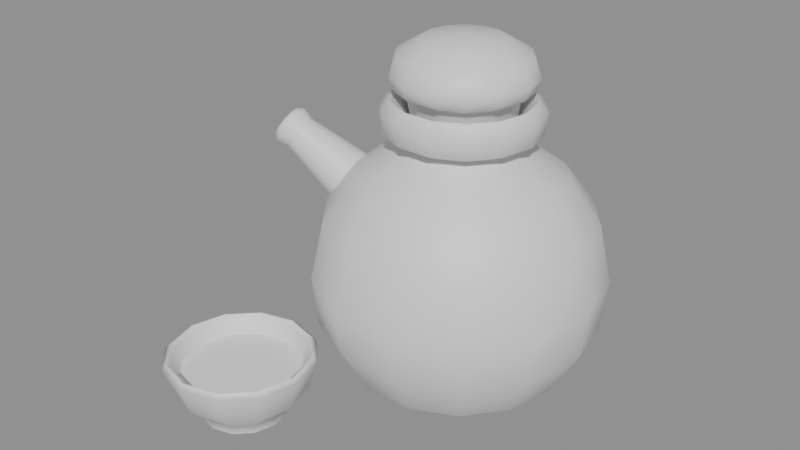 # Source: SM_vinegar.blend  (saved by Blender 5.2.44; exported with 4.5.12 LTS)
import bpy
from mathutils import Matrix  # noqa: F401  (used for matrix-valued properties, if any)

bpy.ops.wm.read_factory_settings(use_empty=True)
scene = bpy.context.scene
scene.name = 'Scene'

# ---- collections
col_sm_vinegar = bpy.data.collections.new('SM_vinegar'); scene.collection.children.link(col_sm_vinegar)

# ---- materials (node trees are filled in below, after node groups)
mat_m_vinegarglaze = bpy.data.materials.new('M_VinegarGlaze')
mat_m_jugstopper = bpy.data.materials.new('M_JugStopper')
mat_m_vinegardark = bpy.data.materials.new('M_VinegarDark')
mat_m_celadon = bpy.data.materials.new('M_Celadon')

# ---- material node trees
mat_m_vinegarglaze.use_nodes = True; mat_m_vinegarglaze.node_tree.nodes.clear()
_N = mat_m_vinegarglaze.node_tree.nodes; _L = mat_m_vinegarglaze.node_tree.links
n0 = _N.new('ShaderNodeBsdfPrincipled'); n0.name = 'Principled BSDF'; n0.location = (-200, 100)
n0.inputs[10].default_value = 0.005
n1 = _N.new('ShaderNodeOutputMaterial'); n1.name = 'Material Output'; n1.location = (200, 100)
_L.new(n0.outputs[0], n1.inputs[0])
n1.is_active_output = True
mat_m_jugstopper.use_nodes = True; mat_m_jugstopper.node_tree.nodes.clear()
_N = mat_m_jugstopper.node_tree.nodes; _L = mat_m_jugstopper.node_tree.links
n0 = _N.new('ShaderNodeBsdfPrincipled'); n0.name = 'Principled BSDF'; n0.location = (-200, 100)
n0.inputs[10].default_value = 0.005
n1 = _N.new('ShaderNodeOutputMaterial'); n1.name = 'Material Output'; n1.location = (200, 100)
_L.new(n0.outputs[0], n1.inputs[0])
n1.is_active_output = True
mat_m_vinegardark.use_nodes = True; mat_m_vinegardark.node_tree.nodes.clear()
_N = mat_m_vinegardark.node_tree.nodes; _L = mat_m_vinegardark.node_tree.links
n0 = _N.new('ShaderNodeBsdfPrincipled'); n0.name = 'Principled BSDF'; n0.location = (-200, 100)
n0.inputs[10].default_value = 0.005
n1 = _N.new('ShaderNodeOutputMaterial'); n1.name = 'Material Output'; n1.location = (200, 100)
_L.new(n0.outputs[0], n1.inputs[0])
n1.is_active_output = True
mat_m_celadon.use_nodes = True; mat_m_celadon.node_tree.nodes.clear()
_N = mat_m_celadon.node_tree.nodes; _L = mat_m_celadon.node_tree.links
n0 = _N.new('ShaderNodeBsdfPrincipled'); n0.name = 'Principled BSDF'; n0.location = (-200, 100)
n0.inputs[10].default_value = 0.005
n1 = _N.new('ShaderNodeOutputMaterial'); n1.name = 'Material Output'; n1.location = (200, 100)
_L.new(n0.outputs[0], n1.inputs[0])
n1.is_active_output = True

# ---- meshes
me_sm_vinegar = bpy.data.meshes.new('SM_vinegar')
me_sm_vinegar.from_pydata([(0.015, 0.025, 0.0), (0.06, 0.025, 0.0), (0.05554, 0.04452, 0.0), (0.04306, 0.06018, 0.0), (0.02501, 0.06887, 0.0), (0.004987, 0.06887, 0.0), (-0.01306, 0.06018, 0.0), (-0.02554, 0.04452, 0.0), (-0.03, 0.025, 0.0), (-0.02554, 0.005475, 0.0), (-0.01306, -0.01018, 0.0), (0.004987, -0.01887, 0.0), (0.02501, -0.01887, 0.0), (0.04306, -0.01018, 0.0), (0.05554, 0.005475, 0.0), (0.069, 0.025, 0.006), (0.06365, 0.04843, 0.006), (0.04867, 0.06722, 0.006), (0.02702, 0.07765, 0.006), (0.002984, 0.07765, 0.006), (-0.01867, 0.06722, 0.006), (-0.03365, 0.04843, 0.006), (-0.039, 0.025, 0.006), (-0.03365, 0.00157, 0.006), (-0.01867, -0.01722, 0.006), (0.002984, -0.02765, 0.006), (0.02702, -0.02765, 0.006), (0.04867, -0.01722, 0.006), (0.06365, 0.00157, 0.006), (0.083, 0.025, 0.03), (0.07627, 0.0545, 0.03), (0.0574, 0.07816, 0.03), (0.03013, 0.0913, 0.03), (-0.0001314, 0.0913, 0.03), (-0.0274, 0.07816, 0.03), (-0.04627, 0.0545, 0.03), (-0.053, 0.025, 0.03), (-0.04627, -0.004504, 0.03), (-0.0274, -0.02816, 0.03), (-0.0001314, -0.0413, 0.03), (0.03013, -0.0413, 0.03), (0.0574, -0.02816, 0.03), (0.07627, -0.004504, 0.03), (0.086, 0.025, 0.055), (0.07897, 0.05581, 0.055), (0.05927, 0.08051, 0.055), (0.0308, 0.09422, 0.055), (-0.000799, 0.09422, 0.055), (-0.02927, 0.08051, 0.055), (-0.04897, 0.05581, 0.055), (-0.056, 0.025, 0.055), (-0.04897, -0.005806, 0.055), (-0.02927, -0.03051, 0.055), (-0.000799, -0.04422, 0.055), (0.0308, -0.04422, 0.055), (0.05927, -0.03051, 0.055), (0.07897, -0.005806, 0.055), (0.08, 0.025, 0.083), (0.07356, 0.0532, 0.083), (0.05553, 0.07582, 0.083), (0.02946, 0.08837, 0.083), (0.0005361, 0.08837, 0.083), (-0.02553, 0.07582, 0.083), (-0.04356, 0.0532, 0.083), (-0.05, 0.025, 0.083), (-0.04356, -0.003202, 0.083), (-0.02553, -0.02582, 0.083), (0.0005361, -0.03837, 0.083), (0.02946, -0.03837, 0.083), (0.05553, -0.02582, 0.083), (0.07356, -0.003202, 0.083), (0.065, 0.025, 0.103), (0.06005, 0.04669, 0.103), (0.04617, 0.06409, 0.103), (0.02613, 0.07375, 0.103), (0.003874, 0.07375, 0.103), (-0.01617, 0.06409, 0.103), (-0.03005, 0.04669, 0.103), (-0.035, 0.025, 0.103), (-0.03005, 0.003306, 0.103), (-0.01617, -0.01409, 0.103), (0.003874, -0.02375, 0.103), (0.02613, -0.02375, 0.103), (0.04617, -0.01409, 0.103), (0.06005, 0.003306, 0.103), (0.049, 0.025, 0.114), (0.04563, 0.03975, 0.114), (0.0362, 0.05158, 0.114), (0.02257, 0.05815, 0.114), (0.007434, 0.05815, 0.114), (-0.006199, 0.05158, 0.114), (-0.01563, 0.03975, 0.114), (-0.019, 0.025, 0.114), (-0.01563, 0.01025, 0.114), (-0.006199, -0.001582, 0.114), (0.007434, -0.008148, 0.114), (0.02257, -0.008148, 0.114), (0.0362, -0.001582, 0.114), (0.04563, 0.01025, 0.114), (0.044, 0.025, 0.121), (0.04113, 0.03758, 0.121), (0.03308, 0.04767, 0.121), (0.02145, 0.05327, 0.121), (0.008547, 0.05327, 0.121), (-0.003081, 0.04767, 0.121), (-0.01113, 0.03758, 0.121), (-0.014, 0.025, 0.121), (-0.01113, 0.01242, 0.121), (-0.003081, 0.002327, 0.121), (0.008547, -0.003273, 0.121), (0.02145, -0.003273, 0.121), (0.03308, 0.002327, 0.121), (0.04113, 0.01242, 0.121), (0.052, 0.025, 0.125), (0.04834, 0.04105, 0.125), (0.03807, 0.05393, 0.125), (0.02323, 0.06107, 0.125), (0.006767, 0.06107, 0.125), (-0.008069, 0.05393, 0.125), (-0.01834, 0.04105, 0.125), (-0.022, 0.025, 0.125), (-0.01834, 0.008946, 0.125), (-0.008069, -0.003928, 0.125), (0.006767, -0.01107, 0.125), (0.02323, -0.01107, 0.125), (0.03807, -0.003928, 0.125), (0.04834, 0.008946, 0.125), (0.053, 0.025, 0.136), (0.04924, 0.04149, 0.136), (0.03869, 0.05471, 0.136), (0.02346, 0.06205, 0.136), (0.006544, 0.06205, 0.136), (-0.008693, 0.05471, 0.136), (-0.01924, 0.04149, 0.136), (-0.023, 0.025, 0.136), (-0.01924, 0.008512, 0.136), (-0.008693, -0.00471, 0.136), (0.006544, -0.01205, 0.136), (0.02346, -0.01205, 0.136), (0.03869, -0.00471, 0.136), (0.04924, 0.008512, 0.136), (0.048, 0.025, 0.14), (0.04473, 0.03932, 0.14), (0.03558, 0.0508, 0.14), (0.02234, 0.05717, 0.14), (0.007657, 0.05717, 0.14), (-0.005575, 0.0508, 0.14), (-0.01473, 0.03932, 0.14), (-0.018, 0.025, 0.14), (-0.01473, 0.01068, 0.14), (-0.005575, -0.0008004, 0.14), (0.007657, -0.007173, 0.14), (0.02234, -0.007173, 0.14), (0.03558, -0.0008004, 0.14), (0.04473, 0.01068, 0.14), (0.043, 0.025, 0.136), (0.04023, 0.03715, 0.136), (0.03246, 0.04689, 0.136), (0.02123, 0.0523, 0.136), (0.008769, 0.0523, 0.136), (-0.002458, 0.04689, 0.136), (-0.01023, 0.03715, 0.136), (-0.013, 0.025, 0.136), (-0.01023, 0.01285, 0.136), (-0.002458, 0.003109, 0.136), (0.008769, -0.002298, 0.136), (0.02123, -0.002298, 0.136), (0.03246, 0.003109, 0.136), (0.04023, 0.01285, 0.136), (0.039, 0.025, 0.13), (0.03662, 0.03541, 0.13), (0.02996, 0.04376, 0.13), (0.02034, 0.0484, 0.13), (0.009659, 0.0484, 0.13), (3.624e-05, 0.04376, 0.13), (-0.006623, 0.03541, 0.13), (-0.009, 0.025, 0.13), (-0.006623, 0.01459, 0.13), (3.624e-05, 0.006236, 0.13), (0.009659, 0.001602, 0.13), (0.02034, 0.001602, 0.13), (0.02996, 0.006236, 0.13), (0.03662, 0.01459, 0.13), (0.039, 0.025, 0.13), (0.03662, 0.03541, 0.13), (0.02996, 0.04376, 0.13), (0.02034, 0.0484, 0.13), (0.009659, 0.0484, 0.13), (3.624e-05, 0.04376, 0.13), (-0.006623, 0.03541, 0.13), (-0.009, 0.025, 0.13), (-0.006623, 0.01459, 0.13), (3.624e-05, 0.006236, 0.13), (0.009659, 0.001602, 0.13), (0.02034, 0.001602, 0.13), (0.02996, 0.006236, 0.13), (0.03662, 0.01459, 0.13), (0.041, 0.025, 0.142), (0.03843, 0.03628, 0.142), (0.03121, 0.04533, 0.142), (0.02079, 0.05035, 0.142), (0.009214, 0.05035, 0.142), (-0.001211, 0.04533, 0.142), (-0.008425, 0.03628, 0.142), (-0.011, 0.025, 0.142), (-0.008425, 0.01372, 0.142), (-0.001211, 0.004672, 0.142), (0.009214, -0.0003481, 0.142), (0.02079, -0.0003481, 0.142), (0.03121, 0.004672, 0.142), (0.03843, 0.01372, 0.142), (0.047, 0.025, 0.145), (0.04383, 0.03888, 0.145), (0.03495, 0.05002, 0.145), (0.02212, 0.0562, 0.145), (0.007879, 0.0562, 0.145), (-0.004952, 0.05002, 0.145), (-0.01383, 0.03888, 0.145), (-0.017, 0.025, 0.145), (-0.01383, 0.01112, 0.145), (-0.004952, -1.861e-05, 0.145), (0.007879, -0.006198, 0.145), (0.02212, -0.006198, 0.145), (0.03495, -1.861e-05, 0.145), (0.04383, 0.01112, 0.145), (0.049, 0.025, 0.151), (0.04563, 0.03975, 0.151), (0.0362, 0.05158, 0.151), (0.02257, 0.05815, 0.151), (0.007434, 0.05815, 0.151), (-0.006199, 0.05158, 0.151), (-0.01563, 0.03975, 0.151), (-0.019, 0.025, 0.151), (-0.01563, 0.01025, 0.151), (-0.006199, -0.001582, 0.151), (0.007434, -0.008148, 0.151), (0.02257, -0.008148, 0.151), (0.0362, -0.001582, 0.151), (0.04563, 0.01025, 0.151), (0.046, 0.025, 0.16), (0.04293, 0.03845, 0.16), (0.03433, 0.04924, 0.16), (0.0219, 0.05522, 0.16), (0.008102, 0.05522, 0.16), (-0.004328, 0.04924, 0.16), (-0.01293, 0.03845, 0.16), (-0.016, 0.025, 0.16), (-0.01293, 0.01155, 0.16), (-0.004328, 0.0007632, 0.16), (0.008102, -0.005223, 0.16), (0.0219, -0.005223, 0.16), (0.03433, 0.0007632, 0.16), (0.04293, 0.01155, 0.16), (0.034, 0.025, 0.167), (0.03212, 0.03324, 0.167), (0.02685, 0.03985, 0.167), (0.01923, 0.04352, 0.167), (0.01077, 0.04352, 0.167), (0.003154, 0.03985, 0.167), (-0.002118, 0.03324, 0.167), (-0.004, 0.025, 0.167), (-0.002118, 0.01676, 0.167), (0.003154, 0.01015, 0.167), (0.01077, 0.006476, 0.167), (0.01923, 0.006476, 0.167), (0.02685, 0.01015, 0.167), (0.03212, 0.01676, 0.167), (0.015, 0.025, 0.169), (-0.03042, -0.001284, 0.085), (-0.02644, 0.002999, 0.0922), (-0.02573, 0.0111, 0.09664), (-0.02856, 0.01993, 0.09664), (-0.03385, 0.02611, 0.0922), (-0.03958, 0.02728, 0.085), (-0.04356, 0.023, 0.0778), (-0.04427, 0.0149, 0.07336), (-0.04144, 0.00607, 0.07336), (-0.03615, -0.0001113, 0.0778), (-0.04688, -0.003409, 0.09656), (-0.0437, 1.731e-05, 0.1023), (-0.04313, 0.0065, 0.1059), (-0.04539, 0.01356, 0.1059), (-0.04962, 0.01851, 0.1023), (-0.05421, 0.01945, 0.09656), (-0.05739, 0.01602, 0.0908), (-0.05796, 0.009536, 0.08724), (-0.05569, 0.002474, 0.08724), (-0.05146, -0.002471, 0.0908), (-0.06334, -0.005534, 0.1081), (-0.06095, -0.002964, 0.1124), (-0.06053, 0.001898, 0.1151), (-0.06223, 0.007195, 0.1151), (-0.0654, 0.0109, 0.1124), (-0.06883, 0.01161, 0.1081), (-0.07122, 0.009037, 0.1038), (-0.07165, 0.004175, 0.1011), (-0.06995, -0.001122, 0.1011), (-0.06678, -0.00483, 0.1038), (-0.06754, -0.008457, 0.1116), (-0.06476, -0.005459, 0.1166), (-0.06426, 0.0002133, 0.1197), (-0.06624, 0.006393, 0.1197), (-0.06995, 0.01072, 0.1166), (-0.07395, 0.01154, 0.1116), (-0.07674, 0.008542, 0.1065), (-0.07724, 0.00287, 0.1034), (-0.07525, -0.003309, 0.1034), (-0.07155, -0.007636, 0.1065), (-0.07064, -0.006824, 0.1133), (-0.06852, -0.004539, 0.1172), (-0.06814, -0.0002177, 0.1195), (-0.06965, 0.004491, 0.1195), (-0.07247, 0.007787, 0.1172), (-0.07552, 0.008413, 0.1133), (-0.07764, 0.006128, 0.1095), (-0.07802, 0.001807, 0.1071), (-0.07651, -0.002902, 0.1071), (-0.07369, -0.006198, 0.1095), (-0.07064, -0.006824, 0.1133), (-0.06852, -0.004539, 0.1172), (-0.06814, -0.0002177, 0.1195), (-0.06965, 0.004491, 0.1195), (-0.07247, 0.007787, 0.1172), (-0.07552, 0.008413, 0.1133), (-0.07764, 0.006128, 0.1095), (-0.07802, 0.001807, 0.1071), (-0.07651, -0.002902, 0.1071), (-0.07369, -0.006198, 0.1095), (-0.0692, 0.00204, 0.1104), (-0.02188, -0.07, 0.0), (-0.02391, -0.06244, 0.0), (-0.02944, -0.05691, 0.0), (-0.037, -0.05488, 0.0), (-0.04456, -0.05691, 0.0), (-0.05009, -0.06244, 0.0), (-0.05212, -0.07, 0.0), (-0.05009, -0.07756, 0.0), (-0.04456, -0.08309, 0.0), (-0.037, -0.08512, 0.0), (-0.02944, -0.08309, 0.0), (-0.02391, -0.07756, 0.0), (-0.0172, -0.07, 0.0), (-0.01985, -0.0601, 0.0), (-0.0271, -0.05285, 0.0), (-0.037, -0.0502, 0.0), (-0.0469, -0.05285, 0.0), (-0.05415, -0.0601, 0.0), (-0.0568, -0.07, 0.0), (-0.05415, -0.0799, 0.0), (-0.0469, -0.08715, 0.0), (-0.037, -0.0898, 0.0), (-0.0271, -0.08715, 0.0), (-0.01985, -0.0799, 0.0), (-0.01648, -0.07, 0.0048), (-0.01923, -0.05974, 0.0048), (-0.02674, -0.05223, 0.0048), (-0.037, -0.04948, 0.0048), (-0.04726, -0.05223, 0.0048), (-0.05477, -0.05974, 0.0048), (-0.05752, -0.07, 0.0048), (-0.05477, -0.08026, 0.0048), (-0.04726, -0.08777, 0.0048), (-0.037, -0.09052, 0.0048), (-0.02674, -0.08777, 0.0048), (-0.01923, -0.08026, 0.0048), (-0.00604, -0.07, 0.015), (-0.01019, -0.05452, 0.015), (-0.02152, -0.04319, 0.015), (-0.037, -0.03904, 0.015), (-0.05248, -0.04319, 0.015), (-0.06381, -0.05452, 0.015), (-0.06796, -0.07, 0.015), (-0.06381, -0.08548, 0.015), (-0.05248, -0.09681, 0.015), (-0.037, -0.101, 0.015), (-0.02152, -0.09681, 0.015), (-0.01019, -0.08548, 0.015), (-0.001, -0.07, 0.03), (-0.005823, -0.052, 0.03), (-0.019, -0.03882, 0.03), (-0.037, -0.034, 0.03), (-0.055, -0.03882, 0.03), (-0.06818, -0.052, 0.03), (-0.073, -0.07, 0.03), (-0.06818, -0.088, 0.03), (-0.055, -0.1012, 0.03), (-0.037, -0.106, 0.03), (-0.019, -0.1012, 0.03), (-0.005823, -0.088, 0.03), (-0.0035, -0.07, 0.032), (-0.007988, -0.05325, 0.032), (-0.02025, -0.04099, 0.032), (-0.037, -0.0365, 0.032), (-0.05375, -0.04099, 0.032), (-0.06601, -0.05325, 0.032), (-0.0705, -0.07, 0.032), (-0.06601, -0.08675, 0.032), (-0.05375, -0.09901, 0.032), (-0.037, -0.1035, 0.032), (-0.02025, -0.09901, 0.032), (-0.007988, -0.08675, 0.032), (-0.006, -0.07, 0.03), (-0.01015, -0.0545, 0.03), (-0.0215, -0.04315, 0.03), (-0.037, -0.039, 0.03), (-0.0525, -0.04315, 0.03), (-0.06385, -0.0545, 0.03), (-0.068, -0.07, 0.03), (-0.06385, -0.0855, 0.03), (-0.0525, -0.09685, 0.03), (-0.037, -0.101, 0.03), (-0.0215, -0.09685, 0.03), (-0.01015, -0.0855, 0.03), (-0.0082, -0.07, 0.023), (-0.01206, -0.0556, 0.023), (-0.0226, -0.04506, 0.023), (-0.037, -0.0412, 0.023), (-0.0514, -0.04506, 0.023), (-0.06194, -0.0556, 0.023), (-0.0658, -0.07, 0.023), (-0.06194, -0.0844, 0.023), (-0.0514, -0.09494, 0.023), (-0.037, -0.0988, 0.023), (-0.0226, -0.09494, 0.023), (-0.01206, -0.0844, 0.023), (-0.037, -0.07, 0.003), (-0.02188, -0.07, 0.0), (-0.02391, -0.06244, 0.0), (-0.02944, -0.05691, 0.0), (-0.037, -0.05488, 0.0), (-0.04456, -0.05691, 0.0), (-0.05009, -0.06244, 0.0), (-0.05212, -0.07, 0.0), (-0.05009, -0.07756, 0.0), (-0.04456, -0.08309, 0.0), (-0.037, -0.08512, 0.0), (-0.02944, -0.08309, 0.0), (-0.02391, -0.07756, 0.0), (-0.0082, -0.07, 0.023), (-0.01206, -0.0556, 0.023), (-0.0226, -0.04506, 0.023), (-0.037, -0.0412, 0.023), (-0.0514, -0.04506, 0.023), (-0.06194, -0.0556, 0.023), (-0.0658, -0.07, 0.023), (-0.06194, -0.0844, 0.023), (-0.0514, -0.09494, 0.023), (-0.037, -0.0988, 0.023), (-0.0226, -0.09494, 0.023), (-0.01206, -0.0844, 0.023), (-0.037, -0.07, 0.024)], [], [(0, 2, 1), (0, 3, 2), (0, 4, 3), (0, 5, 4), (0, 6, 5), (0, 7, 6), (0, 8, 7), (0, 9, 8), (0, 10, 9), (0, 11, 10), (0, 12, 11), (0, 13, 12), (0, 14, 13), (0, 1, 14), (1, 2, 16, 15), (2, 3, 17, 16), (3, 4, 18, 17), (4, 5, 19, 18), (5, 6, 20, 19), (6, 7, 21, 20), (7, 8, 22, 21), (8, 9, 23, 22), (9, 10, 24, 23), (10, 11, 25, 24), (11, 12, 26, 25), (12, 13, 27, 26), (13, 14, 28, 27), (14, 1, 15, 28), (15, 16, 30, 29), (16, 17, 31, 30), (17, 18, 32, 31), (18, 19, 33, 32), (19, 20, 34, 33), (20, 21, 35, 34), (21, 22, 36, 35), (22, 23, 37, 36), (23, 24, 38, 37), (24, 25, 39, 38), (25, 26, 40, 39), (26, 27, 41, 40), (27, 28, 42, 41), (28, 15, 29, 42), (29, 30, 44, 43), (30, 31, 45, 44), (31, 32, 46, 45), (32, 33, 47, 46), (33, 34, 48, 47), (34, 35, 49, 48), (35, 36, 50, 49), (36, 37, 51, 50), (37, 38, 52, 51), (38, 39, 53, 52), (39, 40, 54, 53), (40, 41, 55, 54), (41, 42, 56, 55), (42, 29, 43, 56), (43, 44, 58, 57), (44, 45, 59, 58), (45, 46, 60, 59), (46, 47, 61, 60), (47, 48, 62, 61), (48, 49, 63, 62), (49, 50, 64, 63), (50, 51, 65, 64), (51, 52, 66, 65), (52, 53, 67, 66), (53, 54, 68, 67), (54, 55, 69, 68), (55, 56, 70, 69), (56, 43, 57, 70), (57, 58, 72, 71), (58, 59, 73, 72), (59, 60, 74, 73), (60, 61, 75, 74), (61, 62, 76, 75), (62, 63, 77, 76), (63, 64, 78, 77), (64, 65, 79, 78), (65, 66, 80, 79), (66, 67, 81, 80), (67, 68, 82, 81), (68, 69, 83, 82), (69, 70, 84, 83), (70, 57, 71, 84), (71, 72, 86, 85), (72, 73, 87, 86), (73, 74, 88, 87), (74, 75, 89, 88), (75, 76, 90, 89), (76, 77, 91, 90), (77, 78, 92, 91), (78, 79, 93, 92), (79, 80, 94, 93), (80, 81, 95, 94), (81, 82, 96, 95), (82, 83, 97, 96), (83, 84, 98, 97), (84, 71, 85, 98), (85, 86, 100, 99), (86, 87, 101, 100), (87, 88, 102, 101), (88, 89, 103, 102), (89, 90, 104, 103), (90, 91, 105, 104), (91, 92, 106, 105), (92, 93, 107, 106), (93, 94, 108, 107), (94, 95, 109, 108), (95, 96, 110, 109), (96, 97, 111, 110), (97, 98, 112, 111), (98, 85, 99, 112), (99, 100, 114, 113), (100, 101, 115, 114), (101, 102, 116, 115), (102, 103, 117, 116), (103, 104, 118, 117), (104, 105, 119, 118), (105, 106, 120, 119), (106, 107, 121, 120), (107, 108, 122, 121), (108, 109, 123, 122), (109, 110, 124, 123), (110, 111, 125, 124), (111, 112, 126, 125), (112, 99, 113, 126), (113, 114, 128, 127), (114, 115, 129, 128), (115, 116, 130, 129), (116, 117, 131, 130), (117, 118, 132, 131), (118, 119, 133, 132), (119, 120, 134, 133), (120, 121, 135, 134), (121, 122, 136, 135), (122, 123, 137, 136), (123, 124, 138, 137), (124, 125, 139, 138), (125, 126, 140, 139), (126, 113, 127, 140), (127, 128, 142, 141), (128, 129, 143, 142), (129, 130, 144, 143), (130, 131, 145, 144), (131, 132, 146, 145), (132, 133, 147, 146), (133, 134, 148, 147), (134, 135, 149, 148), (135, 136, 150, 149), (136, 137, 151, 150), (137, 138, 152, 151), (138, 139, 153, 152), (139, 140, 154, 153), (140, 127, 141, 154), (141, 142, 156, 155), (142, 143, 157, 156), (143, 144, 158, 157), (144, 145, 159, 158), (145, 146, 160, 159), (146, 147, 161, 160), (147, 148, 162, 161), (148, 149, 163, 162), (149, 150, 164, 163), (150, 151, 165, 164), (151, 152, 166, 165), (152, 153, 167, 166), (153, 154, 168, 167), (154, 141, 155, 168), (155, 156, 170, 169), (156, 157, 171, 170), (157, 158, 172, 171), (158, 159, 173, 172), (159, 160, 174, 173), (160, 161, 175, 174), (161, 162, 176, 175), (162, 163, 177, 176), (163, 164, 178, 177), (164, 165, 179, 178), (165, 166, 180, 179), (166, 167, 181, 180), (167, 168, 182, 181), (168, 155, 169, 182), (183, 184, 198, 197), (184, 185, 199, 198), (185, 186, 200, 199), (186, 187, 201, 200), (187, 188, 202, 201), (188, 189, 203, 202), (189, 190, 204, 203), (190, 191, 205, 204), (191, 192, 206, 205), (192, 193, 207, 206), (193, 194, 208, 207), (194, 195, 209, 208), (195, 196, 210, 209), (196, 183, 197, 210), (197, 198, 212, 211), (198, 199, 213, 212), (199, 200, 214, 213), (200, 201, 215, 214), (201, 202, 216, 215), (202, 203, 217, 216), (203, 204, 218, 217), (204, 205, 219, 218), (205, 206, 220, 219), (206, 207, 221, 220), (207, 208, 222, 221), (208, 209, 223, 222), (209, 210, 224, 223), (210, 197, 211, 224), (211, 212, 226, 225), (212, 213, 227, 226), (213, 214, 228, 227), (214, 215, 229, 228), (215, 216, 230, 229), (216, 217, 231, 230), (217, 218, 232, 231), (218, 219, 233, 232), (219, 220, 234, 233), (220, 221, 235, 234), (221, 222, 236, 235), (222, 223, 237, 236), (223, 224, 238, 237), (224, 211, 225, 238), (225, 226, 240, 239), (226, 227, 241, 240), (227, 228, 242, 241), (228, 229, 243, 242), (229, 230, 244, 243), (230, 231, 245, 244), (231, 232, 246, 245), (232, 233, 247, 246), (233, 234, 248, 247), (234, 235, 249, 248), (235, 236, 250, 249), (236, 237, 251, 250), (237, 238, 252, 251), (238, 225, 239, 252), (239, 240, 254, 253), (240, 241, 255, 254), (241, 242, 256, 255), (242, 243, 257, 256), (243, 244, 258, 257), (244, 245, 259, 258), (245, 246, 260, 259), (246, 247, 261, 260), (247, 248, 262, 261), (248, 249, 263, 262), (249, 250, 264, 263), (250, 251, 265, 264), (251, 252, 266, 265), (252, 239, 253, 266), (253, 254, 267), (254, 255, 267), (255, 256, 267), (256, 257, 267), (257, 258, 267), (258, 259, 267), (259, 260, 267), (260, 261, 267), (261, 262, 267), (262, 263, 267), (263, 264, 267), (264, 265, 267), (265, 266, 267), (266, 253, 267), (268, 269, 279, 278), (269, 270, 280, 279), (270, 271, 281, 280), (271, 272, 282, 281), (272, 273, 283, 282), (273, 274, 284, 283), (274, 275, 285, 284), (275, 276, 286, 285), (276, 277, 287, 286), (277, 268, 278, 287), (278, 279, 289, 288), (279, 280, 290, 289), (280, 281, 291, 290), (281, 282, 292, 291), (282, 283, 293, 292), (283, 284, 294, 293), (284, 285, 295, 294), (285, 286, 296, 295), (286, 287, 297, 296), (287, 278, 288, 297), (288, 289, 299, 298), (289, 290, 300, 299), (290, 291, 301, 300), (291, 292, 302, 301), (292, 293, 303, 302), (293, 294, 304, 303), (294, 295, 305, 304), (295, 296, 306, 305), (296, 297, 307, 306), (297, 288, 298, 307), (298, 299, 309, 308), (299, 300, 310, 309), (300, 301, 311, 310), (301, 302, 312, 311), (302, 303, 313, 312), (303, 304, 314, 313), (304, 305, 315, 314), (305, 306, 316, 315), (306, 307, 317, 316), (307, 298, 308, 317), (318, 319, 328), (319, 320, 328), (320, 321, 328), (321, 322, 328), (322, 323, 328), (323, 324, 328), (324, 325, 328), (325, 326, 328), (326, 327, 328), (327, 318, 328), (329, 330, 342, 341), (330, 331, 343, 342), (331, 332, 344, 343), (332, 333, 345, 344), (333, 334, 346, 345), (334, 335, 347, 346), (335, 336, 348, 347), (336, 337, 349, 348), (337, 338, 350, 349), (338, 339, 351, 350), (339, 340, 352, 351), (340, 329, 341, 352), (341, 342, 354, 353), (342, 343, 355, 354), (343, 344, 356, 355), (344, 345, 357, 356), (345, 346, 358, 357), (346, 347, 359, 358), (347, 348, 360, 359), (348, 349, 361, 360), (349, 350, 362, 361), (350, 351, 363, 362), (351, 352, 364, 363), (352, 341, 353, 364), (353, 354, 366, 365), (354, 355, 367, 366), (355, 356, 368, 367), (356, 357, 369, 368), (357, 358, 370, 369), (358, 359, 371, 370), (359, 360, 372, 371), (360, 361, 373, 372), (361, 362, 374, 373), (362, 363, 375, 374), (363, 364, 376, 375), (364, 353, 365, 376), (365, 366, 378, 377), (366, 367, 379, 378), (367, 368, 380, 379), (368, 369, 381, 380), (369, 370, 382, 381), (370, 371, 383, 382), (371, 372, 384, 383), (372, 373, 385, 384), (373, 374, 386, 385), (374, 375, 387, 386), (375, 376, 388, 387), (376, 365, 377, 388), (377, 378, 390, 389), (378, 379, 391, 390), (379, 380, 392, 391), (380, 381, 393, 392), (381, 382, 394, 393), (382, 383, 395, 394), (383, 384, 396, 395), (384, 385, 397, 396), (385, 386, 398, 397), (386, 387, 399, 398), (387, 388, 400, 399), (388, 377, 389, 400), (389, 390, 402, 401), (390, 391, 403, 402), (391, 392, 404, 403), (392, 393, 405, 404), (393, 394, 406, 405), (394, 395, 407, 406), (395, 396, 408, 407), (396, 397, 409, 408), (397, 398, 410, 409), (398, 399, 411, 410), (399, 400, 412, 411), (400, 389, 401, 412), (401, 402, 414, 413), (402, 403, 415, 414), (403, 404, 416, 415), (404, 405, 417, 416), (405, 406, 418, 417), (406, 407, 419, 418), (407, 408, 420, 419), (408, 409, 421, 420), (409, 410, 422, 421), (410, 411, 423, 422), (411, 412, 424, 423), (412, 401, 413, 424), (425, 427, 426), (425, 428, 427), (425, 429, 428), (425, 430, 429), (425, 431, 430), (425, 432, 431), (425, 433, 432), (425, 434, 433), (425, 435, 434), (425, 436, 435), (425, 437, 436), (425, 426, 437), (438, 439, 450), (439, 440, 450), (440, 441, 450), (441, 442, 450), (442, 443, 450), (443, 444, 450), (444, 445, 450), (445, 446, 450), (446, 447, 450), (447, 448, 450), (448, 449, 450), (449, 438, 450)])
me_sm_vinegar.polygons.foreach_set('use_smooth', [True] * 424)
me_sm_vinegar.polygons.foreach_set('material_index', [0, 0, 0, 0, 0, 0, 0, 0, 0, 0, 0, 0, 0, 0, 0, 0, 0, 0, 0, 0, 0, 0, 0, 0, 0, 0, 0, 0, 0, 0, 0, 0, 0, 0, 0, 0, 0, 0, 0, 0, 0, 0, 0, 0, 0, 0, 0, 0, 0, 0, 0, 0, 0, 0, 0, 0, 0, 0, 0, 0, 0, 0, 0, 0, 0, 0, 0, 0, 0, 0, 0, 0, 0, 0, 0, 0, 0, 0, 0, 0, 0, 0, 0, 0, 0, 0, 0, 0, 0, 0, 0, 0, 0, 0, 0, 0, 0, 0, 0, 0, 0, 0, 0, 0, 0, 0, 0, 0, 0, 0, 0, 0, 0, 0, 0, 0, 0, 0, 0, 0, 0, 0, 0, 0, 0, 0, 0, 0, 0, 0, 0, 0, 0, 0, 0, 0, 0, 0, 0, 0, 0, 0, 0, 0, 0, 0, 0, 0, 0, 0, 0, 0, 0, 0, 0, 0, 0, 0, 0, 0, 0, 0, 0, 0, 0, 0, 0, 0, 0, 0, 0, 0, 0, 0, 0, 0, 0, 0, 0, 0, 0, 0, 1, 1, 1, 1, 1, 1, 1, 1, 1, 1, 1, 1, 1, 1, 1, 1, 1, 1, 1, 1, 1, 1, 1, 1, 1, 1, 1, 1, 1, 1, 1, 1, 1, 1, 1, 1, 1, 1, 1, 1, 1, 1, 1, 1, 1, 1, 1, 1, 1, 1, 1, 1, 1, 1, 1, 1, 1, 1, 1, 1, 1, 1, 1, 1, 1, 1, 1, 1, 1, 1, 1, 1, 1, 1, 1, 1, 1, 1, 1, 1, 1, 1, 1, 1, 0, 0, 0, 0, 0, 0, 0, 0, 0, 0, 0, 0, 0, 0, 0, 0, 0, 0, 0, 0, 0, 0, 0, 0, 0, 0, 0, 0, 0, 0, 0, 0, 0, 0, 0, 0, 0, 0, 0, 0, 2, 2, 2, 2, 2, 2, 2, 2, 2, 2, 3, 3, 3, 3, 3, 3, 3, 3, 3, 3, 3, 3, 3, 3, 3, 3, 3, 3, 3, 3, 3, 3, 3, 3, 3, 3, 3, 3, 3, 3, 3, 3, 3, 3, 3, 3, 3, 3, 3, 3, 3, 3, 3, 3, 3, 3, 3, 3, 3, 3, 3, 3, 3, 3, 3, 3, 3, 3, 3, 3, 3, 3, 3, 3, 3, 3, 3, 3, 3, 3, 3, 3, 3, 3, 3, 3, 3, 3, 3, 3, 3, 3, 3, 3, 3, 3, 3, 3, 3, 3, 3, 3, 3, 3, 3, 3, 2, 2, 2, 2, 2, 2, 2, 2, 2, 2, 2, 2])
_k = set([(99, 100), (99, 112), (100, 101), (101, 102), (102, 103), (103, 104), (104, 105), (105, 106), (106, 107), (107, 108), (108, 109), (109, 110), (110, 111), (111, 112), (141, 142), (141, 154), (142, 143), (143, 144), (144, 145), (145, 146), (146, 147), (147, 148), (148, 149), (149, 150), (150, 151), (151, 152), (152, 153), (153, 154), (341, 342), (341, 352), (342, 343), (343, 344), (344, 345), (345, 346), (346, 347), (347, 348), (348, 349), (349, 350), (350, 351), (351, 352), (389, 390), (389, 400), (390, 391), (391, 392), (392, 393), (393, 394), (394, 395), (395, 396), (396, 397), (397, 398), (398, 399), (399, 400)])
me_sm_vinegar.attributes.new('sharp_edge', 'BOOLEAN', 'EDGE').data.foreach_set('value', [ (min(e.vertices), max(e.vertices)) in _k for e in me_sm_vinegar.edges])
me_sm_vinegar.materials.append(mat_m_vinegarglaze)
me_sm_vinegar.materials.append(mat_m_jugstopper)
me_sm_vinegar.materials.append(mat_m_vinegardark)
me_sm_vinegar.materials.append(mat_m_celadon)
me_sm_vinegar.update()

# ---- objects
ob_sm_vinegar = bpy.data.objects.new('SM_vinegar', me_sm_vinegar)

# ---- transforms, parenting, visibility, modifiers, constraints
ob_sm_vinegar.location = (0.0, 0.0, 0.0)
_m = ob_sm_vinegar.modifiers.new('WeightedNormal', 'WEIGHTED_NORMAL')
_m.keep_sharp = True

# ---- collection membership
col_sm_vinegar.objects.link(ob_sm_vinegar)

# ---- scene / render settings (as saved in the file)
scene.frame_start = 1; scene.frame_end = 250; scene.frame_set(1)
scene.render.engine = 'BLENDER_EEVEE_NEXT'
scene.render.bake_bias = 0.0
scene.render.bake_samples = 0
scene.render.compositor_device = 'GPU'
scene.eevee.use_volume_custom_range = False
scene.eevee.fast_gi_thickness_near = 0.1
scene.eevee.fast_gi_thickness_far = 0.0
scene.eevee.ray_tracing_options.screen_trace_thickness = 0.1
bpy.context.view_layer.update()

# ---- added for rendering (the .blend has no active camera and no usable light): camera, sun + grey world if the file has none
cam_auto = bpy.data.cameras.new('AutoCamera')
cam_auto.lens = 50.0
cam_auto.sensor_width = 36.0
cam_auto.clip_end = 1000.0
ob_auto_camera = bpy.data.objects.new('AutoCamera', cam_auto)
scene.collection.objects.link(ob_auto_camera)
ob_auto_camera.location = (0.28999, -0.349092, 0.313301)
ob_auto_camera.rotation_euler = (1.09748, -7.21219e-08, 0.694738)
scene.camera = ob_auto_camera
light_auto_sun = bpy.data.lights.new('AutoSun', 'SUN')
light_auto_sun.energy = 3.0
light_auto_sun.angle = 0.0523599
ob_auto_sun = bpy.data.objects.new('AutoSun', light_auto_sun)
scene.collection.objects.link(ob_auto_sun)
ob_auto_sun.rotation_euler = (0.872665, 0.174533, 0.523599)
if scene.world is None:
    world_auto = bpy.data.worlds.new('AutoWorld')
    world_auto.color = (0.3, 0.3, 0.3)
    scene.world = world_auto
bpy.context.view_layer.update()
